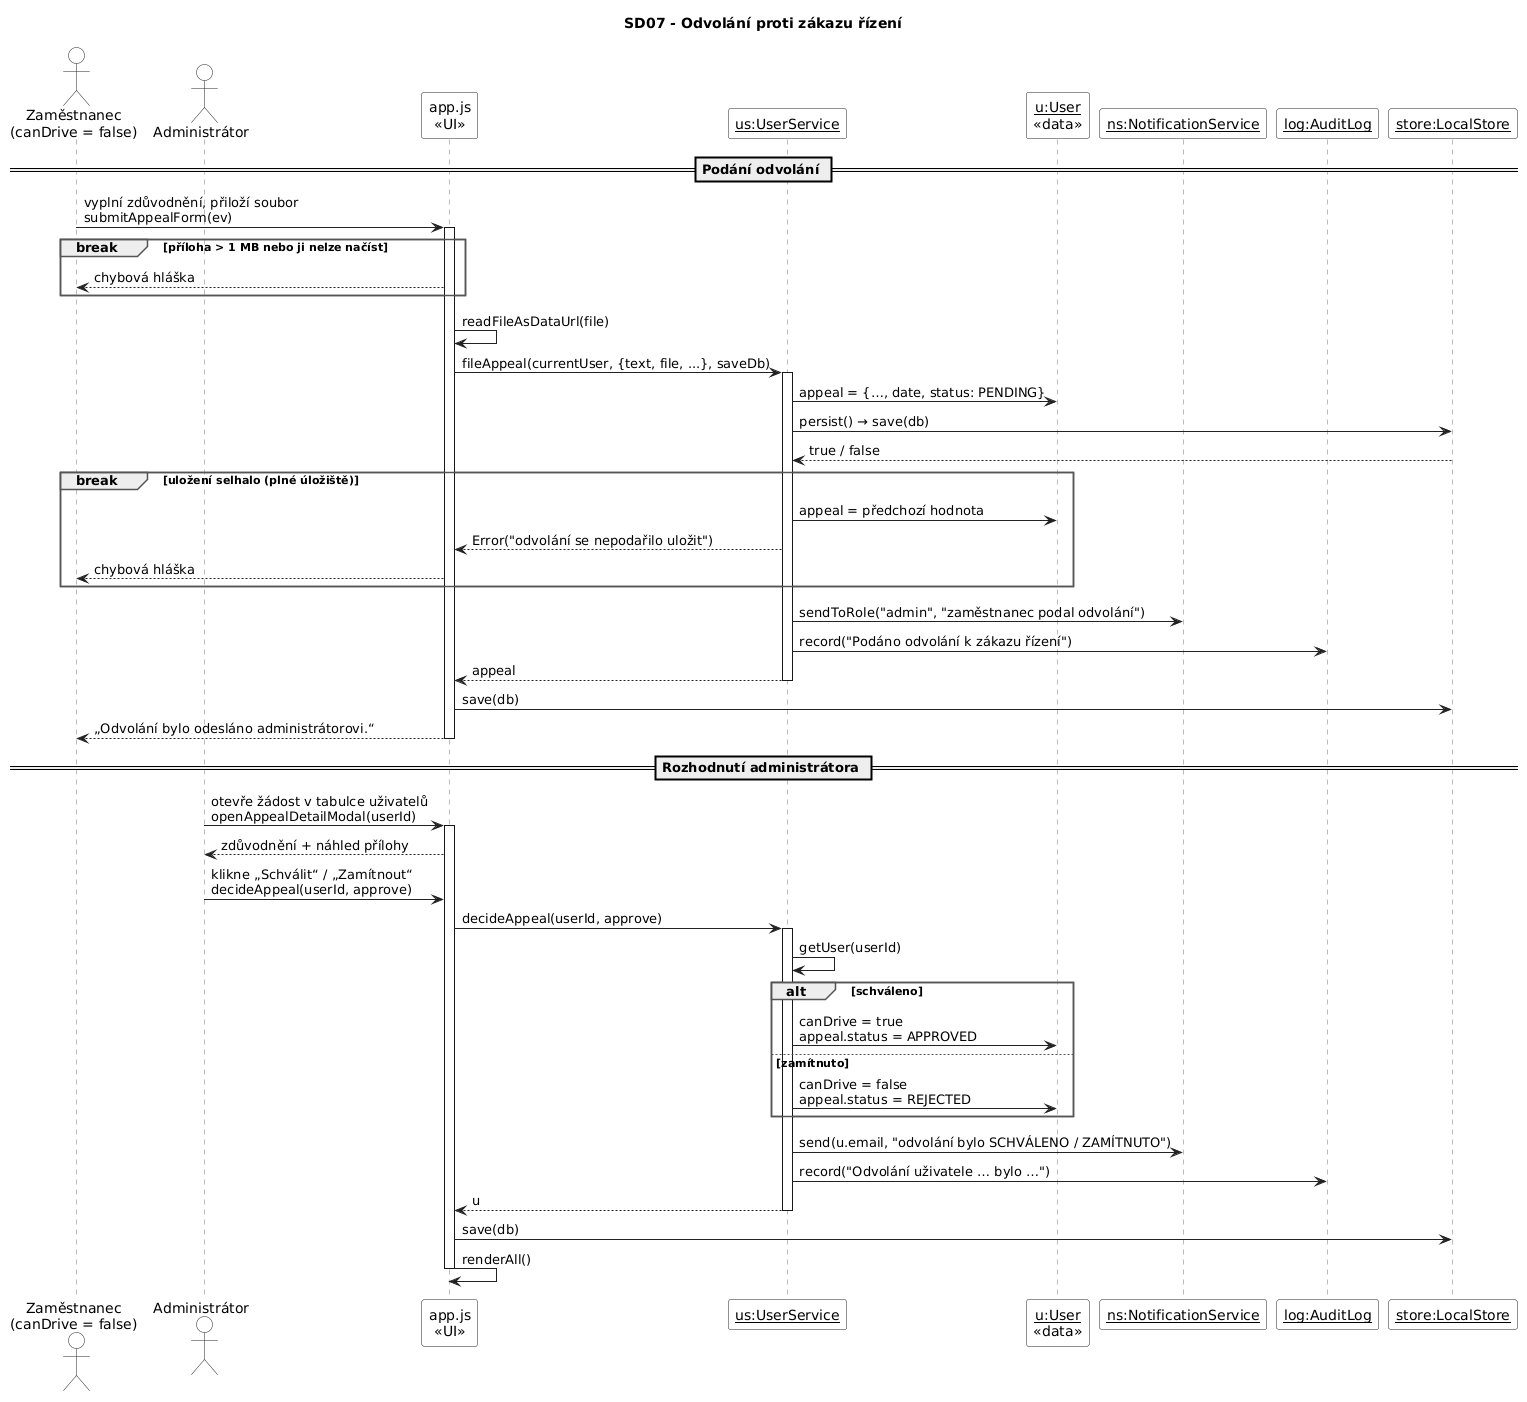

The diagram above was rendered by PlantUML. Its source (embedded in the PNG):
@startuml
' ============================================================
' SD07 - Odvolání proti zákazu řízení
' Kód: src/app.js        submitAppealForm(), openAppealDetailModal(), decideAppeal()
'      src/services.js   UserService.fileAppeal(user, appeal, persist), decideAppeal(), getUser()
' Pravidla:
'   - příloha max. 1 MB (ukládá se do LocalStorage)
'   - když se odvolání nepodaří uložit, vrátí se původní stav
'   - schválení obnoví oprávnění k řízení (canDrive = true)
' ============================================================
skinparam defaultFontName Arial
skinparam shadowing false
skinparam ArrowColor #222222
skinparam SequenceLifeLineBorderColor #777777
skinparam ParticipantBackgroundColor #FFFFFF
skinparam ParticipantBorderColor #222222
skinparam ActorBackgroundColor #FFFFFF
skinparam ActorBorderColor #222222
skinparam SequenceGroupBorderColor #555555
skinparam SequenceGroupHeaderFontStyle bold
skinparam NoteBackgroundColor #FFFBE6
skinparam NoteBorderColor #B5A642

title SD07 - Odvolání proti zákazu řízení

actor "Zaměstnanec\n(canDrive = false)" as Z
actor "Administrátor" as A
participant "app.js\n«UI»" as UI
participant "__us:UserService__" as US
participant "__u:User__\n«data»" as U
participant "__ns:NotificationService__" as NS
participant "__log:AuditLog__" as LOG
participant "__store:LocalStore__" as ST

== Podání odvolání ==
Z -> UI : vyplní zdůvodnění, přiloží soubor\nsubmitAppealForm(ev)
activate UI
break příloha > 1 MB nebo ji nelze načíst
  UI --> Z : chybová hláška
end
UI -> UI : readFileAsDataUrl(file)
UI -> US : fileAppeal(currentUser, {text, file, ...}, saveDb)
activate US
US -> U : appeal = {…, date, status: PENDING}
US -> ST : persist() → save(db)
ST --> US : true / false
break uložení selhalo (plné úložiště)
  US -> U : appeal = předchozí hodnota
  US --> UI : Error("odvolání se nepodařilo uložit")
  UI --> Z : chybová hláška
end
US -> NS : sendToRole("admin", "zaměstnanec podal odvolání")
US -> LOG : record("Podáno odvolání k zákazu řízení")
US --> UI : appeal
deactivate US
UI -> ST : save(db)
UI --> Z : „Odvolání bylo odesláno administrátorovi.“
deactivate UI

== Rozhodnutí administrátora ==
A -> UI : otevře žádost v tabulce uživatelů\nopenAppealDetailModal(userId)
activate UI
UI --> A : zdůvodnění + náhled přílohy
A -> UI : klikne „Schválit“ / „Zamítnout“\ndecideAppeal(userId, approve)
UI -> US : decideAppeal(userId, approve)
activate US
US -> US : getUser(userId)
alt schváleno
  US -> U : canDrive = true\nappeal.status = APPROVED
else zamítnuto
  US -> U : canDrive = false\nappeal.status = REJECTED
end
US -> NS : send(u.email, "odvolání bylo SCHVÁLENO / ZAMÍTNUTO")
US -> LOG : record("Odvolání uživatele … bylo …")
US --> UI : u
deactivate US
UI -> ST : save(db)
UI -> UI : renderAll()
deactivate UI
@enduml